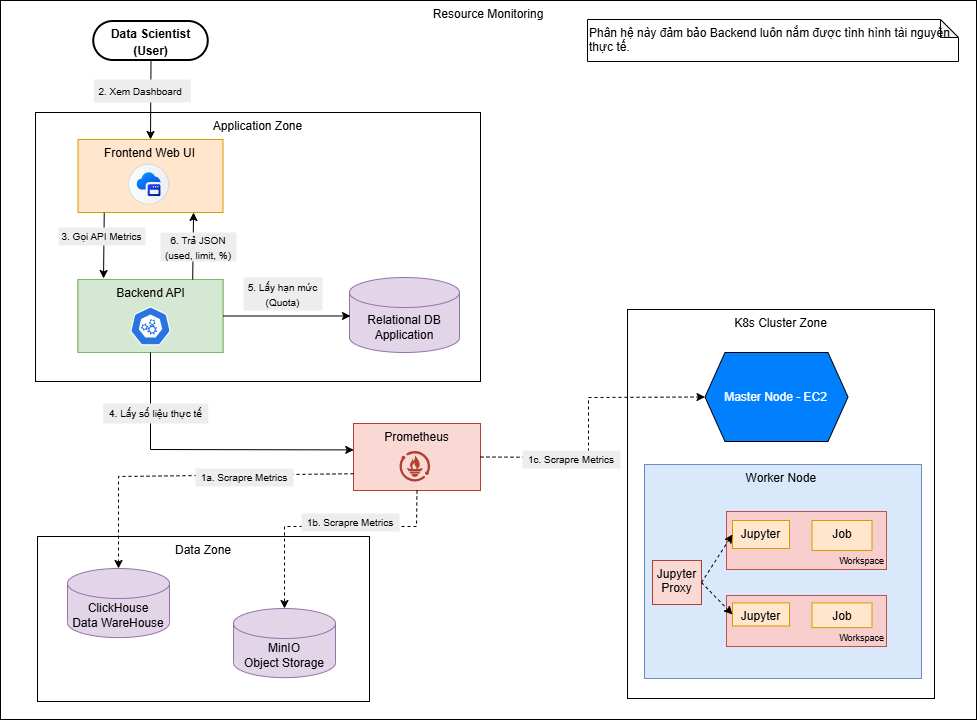

The diagram above was exported from draw.io. Its source (the exported page's mxGraphModel, read from the mxfile embedded in the PNG):
<mxGraphModel dx="709" dy="750" grid="0" gridSize="10" guides="1" tooltips="1" connect="1" arrows="1" fold="1" page="1" pageScale="1" pageWidth="850" pageHeight="1100" math="0" shadow="0">
  <root>
    <mxCell id="0" />
    <mxCell id="1" parent="0" />
    <mxCell id="kJQNN7g4vUCgoc4esao4-37" connectable="0" parent="1" style="group;movable=0;resizable=0;rotatable=0;deletable=0;editable=0;locked=1;connectable=0;" value="" vertex="1">
      <mxGeometry height="719" width="976" x="1226" y="177" as="geometry" />
    </mxCell>
    <mxCell id="LstJE15LEWS4sptrpGtc-23" parent="kJQNN7g4vUCgoc4esao4-37" style="rounded=0;whiteSpace=wrap;html=1;verticalAlign=top;align=center;" value="Resource Monitoring" vertex="1">
      <mxGeometry height="719" width="976" as="geometry" />
    </mxCell>
    <mxCell id="LstJE15LEWS4sptrpGtc-95" connectable="0" parent="kJQNN7g4vUCgoc4esao4-37" style="group" value="" vertex="1">
      <mxGeometry height="165" width="332" x="37" y="536" as="geometry" />
    </mxCell>
    <mxCell id="LstJE15LEWS4sptrpGtc-47" parent="LstJE15LEWS4sptrpGtc-95" style="rounded=0;whiteSpace=wrap;html=1;verticalAlign=top;" value="Data Zone" vertex="1">
      <mxGeometry height="165" width="332" as="geometry" />
    </mxCell>
    <mxCell id="LstJE15LEWS4sptrpGtc-48" parent="LstJE15LEWS4sptrpGtc-95" style="shape=cylinder3;whiteSpace=wrap;html=1;boundedLbl=1;backgroundOutline=1;size=15;fillColor=#e1d5e7;strokeColor=#9673a6;" value="ClickHouse&lt;div&gt;Data WareHouse&lt;/div&gt;" vertex="1">
      <mxGeometry height="69.1340782122905" width="102.01117318435755" x="30.002849162011188" y="31.998379888268147" as="geometry" />
    </mxCell>
    <mxCell id="LstJE15LEWS4sptrpGtc-49" parent="LstJE15LEWS4sptrpGtc-95" style="shape=cylinder3;whiteSpace=wrap;html=1;boundedLbl=1;backgroundOutline=1;size=15;fillColor=#e1d5e7;strokeColor=#9673a6;" value="MinIO&lt;br&gt;Object Storage" vertex="1">
      <mxGeometry height="69.1340782122905" width="102.01117318435755" x="196.0022346368715" y="71.99899441340781" as="geometry" />
    </mxCell>
    <mxCell id="LstJE15LEWS4sptrpGtc-97" parent="kJQNN7g4vUCgoc4esao4-37" style="rounded=1;whiteSpace=wrap;html=1;arcSize=50;strokeWidth=2;whiteSpace=wrap;align=center;verticalAlign=middle;spacingLeft=0;fontStyle=1;fontSize=14;spacing=10;strokeColor=#000000;" value="&lt;font style=&quot;font-size: 12px;&quot;&gt;Data Scientist (User)&lt;/font&gt;" vertex="1">
      <mxGeometry height="39" width="114.5" x="93.25" y="21" as="geometry" />
    </mxCell>
    <mxCell id="LstJE15LEWS4sptrpGtc-112" parent="kJQNN7g4vUCgoc4esao4-37" style="shape=note;whiteSpace=wrap;html=1;backgroundOutline=1;darkOpacity=0.05;size=18;align=left;verticalAlign=top;" value="Phân hệ này đảm bảo Backend luôn nắm được tình hình tài nguyên thực tế." vertex="1">
      <mxGeometry height="42" width="371" x="587" y="19" as="geometry" />
    </mxCell>
    <mxCell id="LstJE15LEWS4sptrpGtc-54" parent="kJQNN7g4vUCgoc4esao4-37" style="rounded=0;whiteSpace=wrap;html=1;verticalAlign=top;" value="Application Zone" vertex="1">
      <mxGeometry height="269" width="445" x="35" y="112" as="geometry" />
    </mxCell>
    <mxCell id="LstJE15LEWS4sptrpGtc-62" connectable="0" parent="kJQNN7g4vUCgoc4esao4-37" style="group" value="" vertex="1">
      <mxGeometry height="73" width="145" x="77.49931648477877" y="138.99633802816902" as="geometry" />
    </mxCell>
    <mxCell id="LstJE15LEWS4sptrpGtc-63" parent="LstJE15LEWS4sptrpGtc-62" style="rounded=0;whiteSpace=wrap;html=1;verticalAlign=top;fillColor=#ffe6cc;strokeColor=#d79b00;" value="Frontend Web UI" vertex="1">
      <mxGeometry height="73" width="145" as="geometry" />
    </mxCell>
    <mxCell id="LstJE15LEWS4sptrpGtc-64" parent="LstJE15LEWS4sptrpGtc-62" style="shape=mxgraph.sap.icon;labelPosition=center;verticalLabelPosition=bottom;align=center;verticalAlign=top;strokeWidth=1;strokeColor=#D5DADD;fillColor=#EDEFF0;gradientColor=#FCFCFC;gradientDirection=west;aspect=fixed;SAPIcon=Application_Frontend_Service" value="" vertex="1">
      <mxGeometry height="40.0240196334395" width="40.0240196334395" x="50.63756461803561" y="24.676056338028165" as="geometry" />
    </mxCell>
    <mxCell id="LstJE15LEWS4sptrpGtc-98" edge="1" parent="kJQNN7g4vUCgoc4esao4-37" source="LstJE15LEWS4sptrpGtc-97" style="endArrow=classic;html=1;rounded=0;exitX=0.5;exitY=1;exitDx=0;exitDy=0;entryX=0.5;entryY=0;entryDx=0;entryDy=0;" target="LstJE15LEWS4sptrpGtc-63" value="">
      <mxGeometry height="50" relative="1" width="50" as="geometry">
        <mxPoint x="-108" y="288" as="sourcePoint" />
        <mxPoint x="-58" y="238" as="targetPoint" />
      </mxGeometry>
    </mxCell>
    <mxCell id="LstJE15LEWS4sptrpGtc-143" connectable="0" parent="kJQNN7g4vUCgoc4esao4-37" style="group;fillColor=#d5e8d4;strokeColor=#82b366;" value="" vertex="1">
      <mxGeometry height="73" width="145" x="77.5" y="279" as="geometry" />
    </mxCell>
    <mxCell id="LstJE15LEWS4sptrpGtc-144" parent="LstJE15LEWS4sptrpGtc-143" style="rounded=0;whiteSpace=wrap;html=1;verticalAlign=top;fillColor=#d5e8d4;strokeColor=#82b366;" value="Backend API" vertex="1">
      <mxGeometry height="73" width="145" as="geometry" />
    </mxCell>
    <mxCell id="LstJE15LEWS4sptrpGtc-145" parent="LstJE15LEWS4sptrpGtc-143" style="aspect=fixed;sketch=0;html=1;dashed=0;whitespace=wrap;verticalLabelPosition=bottom;verticalAlign=top;fillColor=#2875E2;strokeColor=#ffffff;points=[[0.005,0.63,0],[0.1,0.2,0],[0.9,0.2,0],[0.5,0,0],[0.995,0.63,0],[0.72,0.99,0],[0.5,1,0],[0.28,0.99,0]];shape=mxgraph.kubernetes.icon2;prIcon=api" value="" vertex="1">
      <mxGeometry height="39" width="40.63" x="52.18068351522106" y="27.00366197183098" as="geometry" />
    </mxCell>
    <mxCell id="LstJE15LEWS4sptrpGtc-146" edge="1" parent="kJQNN7g4vUCgoc4esao4-37" source="LstJE15LEWS4sptrpGtc-63" style="endArrow=classic;html=1;rounded=0;exitX=0.181;exitY=1.004;exitDx=0;exitDy=0;exitPerimeter=0;entryX=0.176;entryY=-0.014;entryDx=0;entryDy=0;entryPerimeter=0;" target="LstJE15LEWS4sptrpGtc-144" value="">
      <mxGeometry height="50" relative="1" width="50" as="geometry">
        <mxPoint x="128.99931648477877" y="221.49633802816902" as="sourcePoint" />
        <mxPoint x="128" y="287" as="targetPoint" />
      </mxGeometry>
    </mxCell>
    <mxCell id="LstJE15LEWS4sptrpGtc-147" parent="kJQNN7g4vUCgoc4esao4-37" style="text;html=1;whiteSpace=wrap;strokeColor=none;fillColor=#EDEDED;align=center;verticalAlign=middle;rounded=0;" value="&lt;font size=&quot;1&quot;&gt;3. Gọi API Metrics&lt;/font&gt;" vertex="1">
      <mxGeometry height="18" width="87" x="58" y="227" as="geometry" />
    </mxCell>
    <mxCell id="LstJE15LEWS4sptrpGtc-150" parent="kJQNN7g4vUCgoc4esao4-37" style="shape=cylinder3;whiteSpace=wrap;html=1;boundedLbl=1;backgroundOutline=1;size=15;fillColor=#e1d5e7;strokeColor=#9673a6;" value="Relational DB&lt;br&gt;Application" vertex="1">
      <mxGeometry height="75" width="110" x="349" y="277" as="geometry" />
    </mxCell>
    <mxCell id="LstJE15LEWS4sptrpGtc-151" edge="1" parent="kJQNN7g4vUCgoc4esao4-37" source="LstJE15LEWS4sptrpGtc-144" style="endArrow=classic;html=1;rounded=0;exitX=1;exitY=0.5;exitDx=0;exitDy=0;entryX=0.009;entryY=0.513;entryDx=0;entryDy=0;entryPerimeter=0;" target="LstJE15LEWS4sptrpGtc-150" value="">
      <mxGeometry height="50" relative="1" width="50" as="geometry">
        <mxPoint x="282" y="329" as="sourcePoint" />
        <mxPoint x="332" y="279" as="targetPoint" />
      </mxGeometry>
    </mxCell>
    <mxCell id="LstJE15LEWS4sptrpGtc-152" parent="kJQNN7g4vUCgoc4esao4-37" style="text;html=1;whiteSpace=wrap;strokeColor=none;fillColor=#EDEDED;align=center;verticalAlign=middle;rounded=0;" value="&lt;font size=&quot;1&quot;&gt;5. Lấy hạn mức (Quota)&lt;/font&gt;" vertex="1">
      <mxGeometry height="33" width="79" x="243" y="277" as="geometry" />
    </mxCell>
    <mxCell id="kJQNN7g4vUCgoc4esao4-19" connectable="0" parent="kJQNN7g4vUCgoc4esao4-37" style="group" value="" vertex="1">
      <mxGeometry height="389" width="307" x="627" y="309" as="geometry" />
    </mxCell>
    <mxCell id="kJQNN7g4vUCgoc4esao4-4" parent="kJQNN7g4vUCgoc4esao4-19" style="rounded=0;whiteSpace=wrap;html=1;verticalAlign=top;movable=1;resizable=1;rotatable=1;deletable=1;editable=1;locked=0;connectable=1;" value="K8s Cluster Zone" vertex="1">
      <mxGeometry height="389" width="307" as="geometry" />
    </mxCell>
    <mxCell id="kJQNN7g4vUCgoc4esao4-5" parent="kJQNN7g4vUCgoc4esao4-19" style="shape=hexagon;perimeter=hexagonPerimeter2;whiteSpace=wrap;html=1;fixedSize=1;verticalAlign=middle;fillColor=#007FFF;movable=1;resizable=1;rotatable=1;deletable=1;editable=1;locked=0;connectable=1;" value="&lt;font style=&quot;color: rgb(255, 255, 255);&quot;&gt;Master Node - EC2&lt;/font&gt;" vertex="1">
      <mxGeometry height="89" width="143" x="77.5" y="43" as="geometry" />
    </mxCell>
    <mxCell id="kJQNN7g4vUCgoc4esao4-6" parent="kJQNN7g4vUCgoc4esao4-19" style="rounded=0;whiteSpace=wrap;html=1;verticalAlign=top;fillColor=#dae8fc;strokeColor=#6c8ebf;movable=1;resizable=1;rotatable=1;deletable=1;editable=1;locked=0;connectable=1;" value="Worker Node&amp;nbsp;" vertex="1">
      <mxGeometry height="214" width="277" x="17" y="155" as="geometry" />
    </mxCell>
    <mxCell id="kJQNN7g4vUCgoc4esao4-7" connectable="0" parent="kJQNN7g4vUCgoc4esao4-19" style="group;movable=1;resizable=1;rotatable=1;deletable=1;editable=1;locked=0;connectable=1;" value="" vertex="1">
      <mxGeometry height="58" width="160" x="99" y="202" as="geometry" />
    </mxCell>
    <mxCell id="kJQNN7g4vUCgoc4esao4-8" parent="kJQNN7g4vUCgoc4esao4-7" style="rounded=0;whiteSpace=wrap;html=1;fillColor=#f8cecc;strokeColor=#b85450;verticalAlign=bottom;align=right;fontSize=12;movable=0;resizable=0;rotatable=0;deletable=0;editable=0;locked=1;connectable=0;" value="&lt;font style=&quot;font-size: 9px;&quot;&gt;&amp;nbsp;Workspace&lt;/font&gt;" vertex="1">
      <mxGeometry height="58" width="160" as="geometry" />
    </mxCell>
    <mxCell id="kJQNN7g4vUCgoc4esao4-9" parent="kJQNN7g4vUCgoc4esao4-7" style="rounded=0;whiteSpace=wrap;html=1;verticalAlign=top;fillColor=#ffe6cc;strokeColor=#d79b00;movable=0;resizable=0;rotatable=0;deletable=0;editable=0;locked=1;connectable=0;" value="Jupyter" vertex="1">
      <mxGeometry height="28" width="57" x="6" y="9" as="geometry" />
    </mxCell>
    <mxCell id="kJQNN7g4vUCgoc4esao4-10" parent="kJQNN7g4vUCgoc4esao4-7" style="rounded=0;whiteSpace=wrap;html=1;verticalAlign=top;fillColor=#ffe6cc;strokeColor=#d79b00;movable=0;resizable=0;rotatable=0;deletable=0;editable=0;locked=1;connectable=0;" value="Job" vertex="1">
      <mxGeometry height="30" width="60" x="85.5" y="9" as="geometry" />
    </mxCell>
    <mxCell id="kJQNN7g4vUCgoc4esao4-11" connectable="0" parent="kJQNN7g4vUCgoc4esao4-19" style="group;movable=1;resizable=1;rotatable=1;deletable=1;editable=1;locked=0;connectable=1;" value="" vertex="1">
      <mxGeometry height="44" width="49" x="25" y="251" as="geometry" />
    </mxCell>
    <mxCell id="kJQNN7g4vUCgoc4esao4-12" parent="kJQNN7g4vUCgoc4esao4-11" style="rounded=0;whiteSpace=wrap;html=1;verticalAlign=top;fillColor=#fad9d5;strokeColor=#ae4132;movable=0;resizable=0;rotatable=0;deletable=0;editable=0;locked=1;connectable=0;" value="&lt;font style=&quot;font-size: 12px;&quot;&gt;Jupyter Proxy&lt;/font&gt;" vertex="1">
      <mxGeometry height="44" width="49" as="geometry" />
    </mxCell>
    <mxCell id="kJQNN7g4vUCgoc4esao4-13" edge="1" parent="kJQNN7g4vUCgoc4esao4-19" source="kJQNN7g4vUCgoc4esao4-12" style="endArrow=classic;html=1;rounded=0;curved=0;entryX=0;entryY=0.5;entryDx=0;entryDy=0;exitX=1;exitY=0.5;exitDx=0;exitDy=0;entryPerimeter=0;dashed=1;movable=1;resizable=1;rotatable=1;deletable=1;editable=1;locked=0;connectable=1;" target="kJQNN7g4vUCgoc4esao4-9" value="">
      <mxGeometry height="50" relative="1" width="50" as="geometry">
        <mxPoint x="-548" y="-196" as="sourcePoint" />
        <mxPoint x="-547.9956835152212" y="-146.00366197183098" as="targetPoint" />
      </mxGeometry>
    </mxCell>
    <mxCell id="kJQNN7g4vUCgoc4esao4-14" parent="kJQNN7g4vUCgoc4esao4-19" style="rounded=0;whiteSpace=wrap;html=1;fillColor=#f8cecc;strokeColor=#b85450;verticalAlign=bottom;align=right;fontSize=12;movable=1;resizable=1;rotatable=1;deletable=1;editable=1;locked=0;connectable=1;" value="&lt;font style=&quot;font-size: 9px;&quot;&gt;&amp;nbsp;Workspace&lt;/font&gt;" vertex="1">
      <mxGeometry height="51" width="160" x="99" y="286" as="geometry" />
    </mxCell>
    <mxCell id="kJQNN7g4vUCgoc4esao4-15" parent="kJQNN7g4vUCgoc4esao4-19" style="rounded=0;whiteSpace=wrap;html=1;verticalAlign=top;fillColor=#ffe6cc;strokeColor=#d79b00;movable=1;resizable=1;rotatable=1;deletable=1;editable=1;locked=0;connectable=1;" value="Jupyter" vertex="1">
      <mxGeometry height="23.058823529411764" width="57" x="105" y="293.4117647058824" as="geometry" />
    </mxCell>
    <mxCell id="kJQNN7g4vUCgoc4esao4-16" parent="kJQNN7g4vUCgoc4esao4-19" style="rounded=0;whiteSpace=wrap;html=1;verticalAlign=top;fillColor=#ffe6cc;strokeColor=#d79b00;movable=1;resizable=1;rotatable=1;deletable=1;editable=1;locked=0;connectable=1;" value="Job" vertex="1">
      <mxGeometry height="24.705882352941174" width="60" x="184.5" y="293.4117647058824" as="geometry" />
    </mxCell>
    <mxCell id="kJQNN7g4vUCgoc4esao4-17" edge="1" parent="kJQNN7g4vUCgoc4esao4-19" source="kJQNN7g4vUCgoc4esao4-12" style="endArrow=classic;html=1;rounded=0;curved=0;entryX=0;entryY=0.5;entryDx=0;entryDy=0;exitX=1;exitY=0.5;exitDx=0;exitDy=0;dashed=1;movable=0;resizable=0;rotatable=0;deletable=0;editable=0;locked=1;connectable=0;" target="kJQNN7g4vUCgoc4esao4-15" value="">
      <mxGeometry height="50" relative="1" width="50" as="geometry">
        <mxPoint x="-41" y="381" as="sourcePoint" />
        <mxPoint x="-10" y="333" as="targetPoint" />
      </mxGeometry>
    </mxCell>
    <mxCell id="LstJE15LEWS4sptrpGtc-88" parent="kJQNN7g4vUCgoc4esao4-37" style="text;html=1;whiteSpace=wrap;strokeColor=none;fillColor=#EDEDED;align=center;verticalAlign=middle;rounded=0;" value="&lt;font size=&quot;1&quot;&gt;2. Xem Dashboard&amp;nbsp;&lt;/font&gt;" vertex="1">
      <mxGeometry height="23" width="97" x="93.25" y="79" as="geometry" />
    </mxCell>
    <mxCell id="kJQNN7g4vUCgoc4esao4-24" edge="1" parent="kJQNN7g4vUCgoc4esao4-37" source="LstJE15LEWS4sptrpGtc-144" style="endArrow=classic;html=1;rounded=0;exitX=0.791;exitY=0.001;exitDx=0;exitDy=0;exitPerimeter=0;entryX=0.797;entryY=1;entryDx=0;entryDy=0;entryPerimeter=0;" target="LstJE15LEWS4sptrpGtc-63" value="">
      <mxGeometry height="50" relative="1" width="50" as="geometry">
        <mxPoint x="98" y="251" as="sourcePoint" />
        <mxPoint x="97" y="317" as="targetPoint" />
      </mxGeometry>
    </mxCell>
    <mxCell id="kJQNN7g4vUCgoc4esao4-23" parent="kJQNN7g4vUCgoc4esao4-37" style="text;html=1;whiteSpace=wrap;strokeColor=none;fillColor=#EDEDED;align=center;verticalAlign=middle;rounded=0;" value="&lt;font size=&quot;1&quot;&gt;6. Trả JSON (used, limit, %)&lt;/font&gt;" vertex="1">
      <mxGeometry height="29" width="76" x="160" y="232" as="geometry" />
    </mxCell>
    <mxCell id="kJQNN7g4vUCgoc4esao4-25" connectable="0" parent="kJQNN7g4vUCgoc4esao4-37" style="group;movable=1;resizable=1;rotatable=1;deletable=1;editable=1;locked=0;connectable=1;" value="" vertex="1">
      <mxGeometry height="67" width="127" x="353" y="423" as="geometry" />
    </mxCell>
    <mxCell id="kJQNN7g4vUCgoc4esao4-26" parent="kJQNN7g4vUCgoc4esao4-25" style="rounded=0;whiteSpace=wrap;html=1;verticalAlign=top;fillColor=#fad9d5;strokeColor=#ae4132;movable=1;resizable=1;rotatable=1;deletable=1;editable=1;locked=0;connectable=1;" value="Prometheus" vertex="1">
      <mxGeometry height="67" width="127" as="geometry" />
    </mxCell>
    <mxCell id="kJQNN7g4vUCgoc4esao4-27" parent="kJQNN7g4vUCgoc4esao4-25" style="points=[];aspect=fixed;html=1;align=center;shadow=0;dashed=0;fillColor=light-dark(#AE4132,#EC8F82);strokeColor=none;shape=mxgraph.alibaba_cloud.prometheus;movable=0;resizable=0;rotatable=0;deletable=0;editable=0;locked=1;connectable=0;" value="" vertex="1">
      <mxGeometry height="30.56758620689655" width="30.56758620689655" x="46.02655172413794" y="27.53424657534246" as="geometry" />
    </mxCell>
    <mxCell id="kJQNN7g4vUCgoc4esao4-28" edge="1" parent="kJQNN7g4vUCgoc4esao4-37" source="kJQNN7g4vUCgoc4esao4-25" style="endArrow=classic;html=1;rounded=0;exitX=1;exitY=0.5;exitDx=0;exitDy=0;entryX=0;entryY=0.5;entryDx=0;entryDy=0;curved=0;dashed=1;" target="kJQNN7g4vUCgoc4esao4-5" value="">
      <mxGeometry height="50" relative="1" width="50" as="geometry">
        <Array as="points">
          <mxPoint x="588" y="457" />
          <mxPoint x="588" y="397" />
        </Array>
        <mxPoint x="507" y="545" as="sourcePoint" />
        <mxPoint x="557" y="495" as="targetPoint" />
      </mxGeometry>
    </mxCell>
    <mxCell id="kJQNN7g4vUCgoc4esao4-29" edge="1" parent="kJQNN7g4vUCgoc4esao4-37" source="kJQNN7g4vUCgoc4esao4-25" style="endArrow=classic;html=1;rounded=0;exitX=0.5;exitY=1;exitDx=0;exitDy=0;entryX=0.5;entryY=0;entryDx=0;entryDy=0;curved=0;dashed=1;entryPerimeter=0;" target="LstJE15LEWS4sptrpGtc-49" value="">
      <mxGeometry height="50" relative="1" width="50" as="geometry">
        <Array as="points">
          <mxPoint x="416" y="526" />
          <mxPoint x="284" y="526" />
        </Array>
        <mxPoint x="560" y="484" as="sourcePoint" />
        <mxPoint x="785" y="424" as="targetPoint" />
      </mxGeometry>
    </mxCell>
    <mxCell id="kJQNN7g4vUCgoc4esao4-30" edge="1" parent="kJQNN7g4vUCgoc4esao4-37" source="kJQNN7g4vUCgoc4esao4-26" style="endArrow=classic;html=1;rounded=0;exitX=0;exitY=0.75;exitDx=0;exitDy=0;entryX=0.5;entryY=0;entryDx=0;entryDy=0;curved=0;dashed=1;entryPerimeter=0;" target="LstJE15LEWS4sptrpGtc-48" value="">
      <mxGeometry height="50" relative="1" width="50" as="geometry">
        <Array as="points">
          <mxPoint x="118" y="476" />
        </Array>
        <mxPoint x="283" y="439" as="sourcePoint" />
        <mxPoint x="182" y="557" as="targetPoint" />
      </mxGeometry>
    </mxCell>
    <mxCell id="kJQNN7g4vUCgoc4esao4-31" parent="kJQNN7g4vUCgoc4esao4-37" style="text;html=1;whiteSpace=wrap;strokeColor=none;fillColor=#EDEDED;align=center;verticalAlign=middle;rounded=0;" value="&lt;font size=&quot;1&quot;&gt;1a. Scrapre Metrics&lt;/font&gt;" vertex="1">
      <mxGeometry height="18" width="98" x="195" y="468" as="geometry" />
    </mxCell>
    <mxCell id="kJQNN7g4vUCgoc4esao4-32" parent="kJQNN7g4vUCgoc4esao4-37" style="text;html=1;whiteSpace=wrap;strokeColor=none;fillColor=#EDEDED;align=center;verticalAlign=middle;rounded=0;" value="&lt;font size=&quot;1&quot;&gt;1c. Scrapre Metrics&lt;/font&gt;" vertex="1">
      <mxGeometry height="18" width="98" x="522" y="450" as="geometry" />
    </mxCell>
    <mxCell id="kJQNN7g4vUCgoc4esao4-33" parent="kJQNN7g4vUCgoc4esao4-37" style="text;html=1;whiteSpace=wrap;strokeColor=none;fillColor=#EDEDED;align=center;verticalAlign=middle;rounded=0;" value="&lt;font size=&quot;1&quot;&gt;1b. Scrapre Metrics&lt;/font&gt;" vertex="1">
      <mxGeometry height="18" width="98" x="301" y="513" as="geometry" />
    </mxCell>
    <mxCell id="kJQNN7g4vUCgoc4esao4-34" edge="1" parent="kJQNN7g4vUCgoc4esao4-37" source="LstJE15LEWS4sptrpGtc-144" style="endArrow=classic;html=1;rounded=0;exitX=0.5;exitY=1;exitDx=0;exitDy=0;entryX=0.002;entryY=0.394;entryDx=0;entryDy=0;entryPerimeter=0;" target="kJQNN7g4vUCgoc4esao4-25" value="">
      <mxGeometry height="50" relative="1" width="50" as="geometry">
        <Array as="points">
          <mxPoint x="150" y="449" />
        </Array>
        <mxPoint x="142" y="484" as="sourcePoint" />
        <mxPoint x="192" y="434" as="targetPoint" />
      </mxGeometry>
    </mxCell>
    <mxCell id="kJQNN7g4vUCgoc4esao4-35" parent="kJQNN7g4vUCgoc4esao4-37" style="text;html=1;whiteSpace=wrap;strokeColor=none;fillColor=#EDEDED;align=center;verticalAlign=middle;rounded=0;" value="&lt;font size=&quot;1&quot;&gt;4. Lấy số liệu thực tế&lt;/font&gt;" vertex="1">
      <mxGeometry height="20" width="105" x="102.75" y="403" as="geometry" />
    </mxCell>
  </root>
</mxGraphModel>